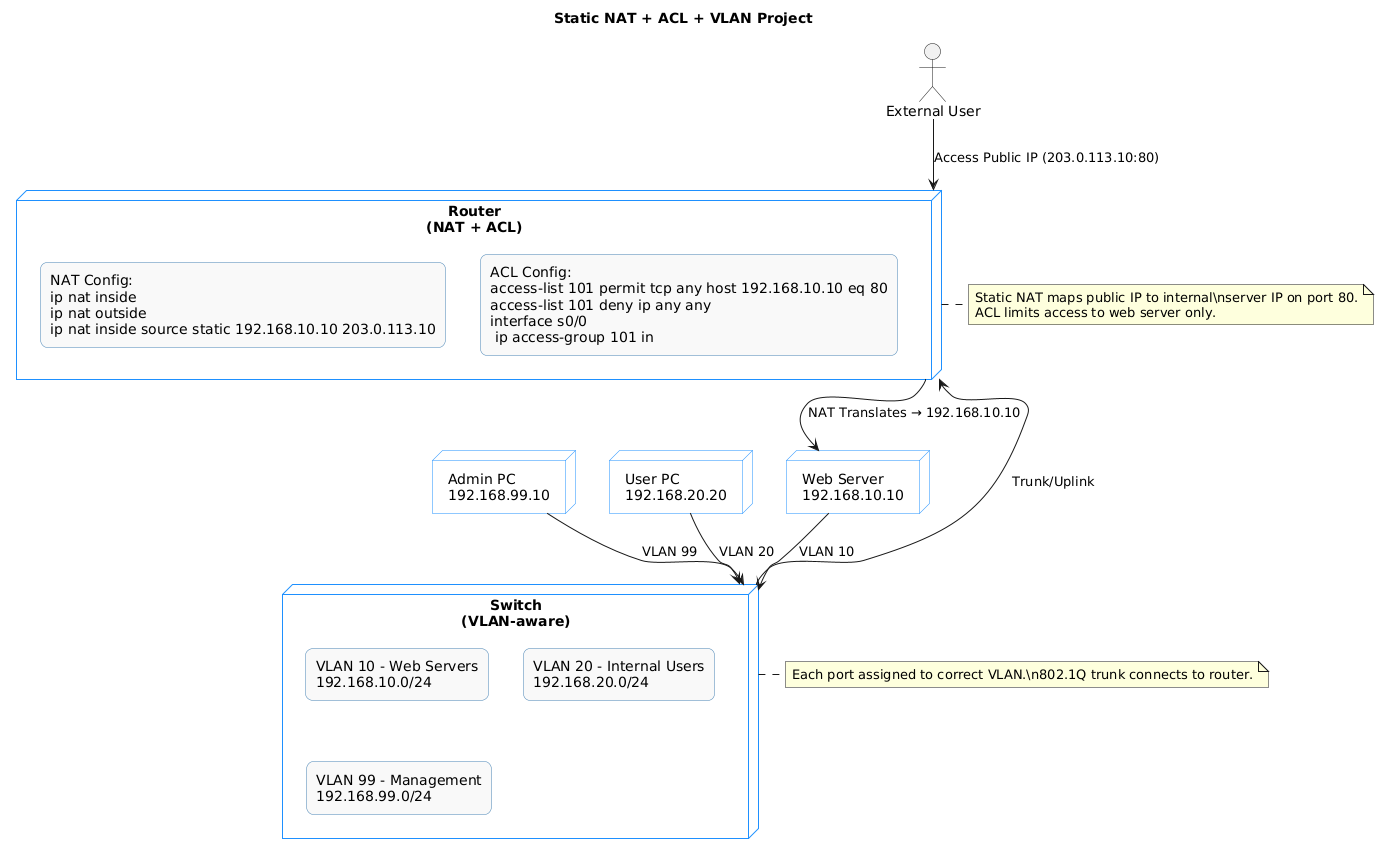

The diagram above was rendered by PlantUML. Its source (embedded in the PNG):
@startuml
title Static NAT + ACL + VLAN Project

skinparam rectangle {
  BackgroundColor #F9F9F9
  BorderColor #4682B4
  RoundCorner 15
}

skinparam node {
  BackgroundColor #FFFFFF
  BorderColor #1E90FF
}

actor "External User" as Internet

node "Router\n(NAT + ACL)" as Router {
  rectangle "NAT Config:\nip nat inside\nip nat outside\nip nat inside source static 192.168.10.10 203.0.113.10" as NAT
  rectangle "ACL Config:\naccess-list 101 permit tcp any host 192.168.10.10 eq 80\naccess-list 101 deny ip any any\ninterface s0/0\n ip access-group 101 in" as ACL
}

node "Switch\n(VLAN-aware)" as Switch {
  rectangle "VLAN 10 - Web Servers\n192.168.10.0/24" as VLAN10
  rectangle "VLAN 20 - Internal Users\n192.168.20.0/24" as VLAN20
  rectangle "VLAN 99 - Management\n192.168.99.0/24" as VLAN99
}

node "Web Server\n192.168.10.10" as WebServer
node "Admin PC\n192.168.99.10" as Admin
node "User PC\n192.168.20.20" as User

Internet --> Router : Access Public IP (203.0.113.10:80)
Router --> WebServer : NAT Translates → 192.168.10.10

User --> Switch : VLAN 20
Admin --> Switch : VLAN 99
WebServer --> Switch : VLAN 10

Switch --> Router : Trunk/Uplink

note right of Router
Static NAT maps public IP to internal\nserver IP on port 80.
ACL limits access to web server only.
end note

note right of Switch
Each port assigned to correct VLAN.\n802.1Q trunk connects to router.
end note
@enduml